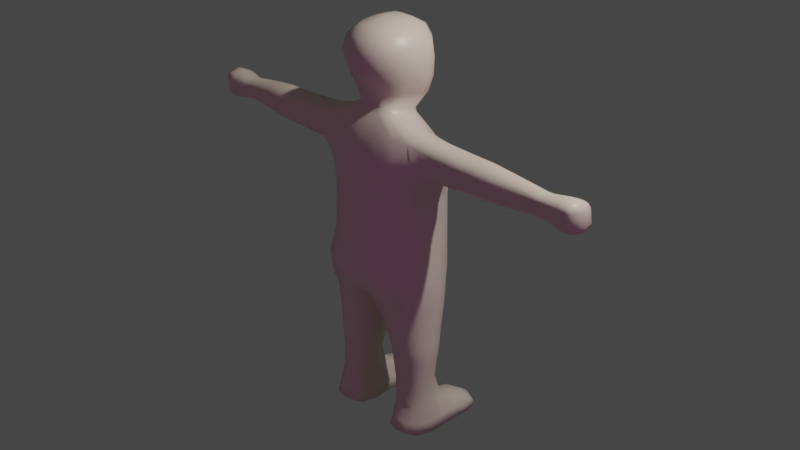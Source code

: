 # Source: JUAN2.blend  (saved by Blender 2.80.75; exported with 4.5.12 LTS)
import bpy
from mathutils import Matrix  # noqa: F401  (used for matrix-valued properties, if any)

bpy.ops.wm.read_factory_settings(use_empty=True)
scene = bpy.context.scene
scene.name = 'Scene'

# ---- collections
col_collection = bpy.data.collections.new('Collection'); scene.collection.children.link(col_collection)

# ---- images (referenced by path relative to the original .blend; pixels are not part of the script)
import os
ASSET_DIR = os.environ.get("B2B_ASSET_DIR", "")  # directory of the original .blend (textures are referenced by path, not embedded)
HERE = os.path.dirname(os.path.abspath(__file__))  # packed textures are extracted next to this script under _unpacked/

def load_image(name, relpath, width, height, colorspace="sRGB"):
    """Load a texture the original file referenced (path relative to the .blend, or extracted next to this script)."""
    p = next((c for c in (os.path.join(HERE, relpath), os.path.join(ASSET_DIR, relpath)) if relpath and os.path.exists(c)), "")
    if p:
        img = bpy.data.images.load(p, check_existing=True)
        img.name = name
    else:  # same state as the original file: an image datablock whose file is absent (Cycles renders it pink)
        img = bpy.data.images.new(name, width, height)
        img.source = "FILE"
        img.filepath = "//" + (relpath or name)
    img.colorspace_settings.name = colorspace
    return img
img_frontal_psd = load_image('frontal.psd', 'frontal.psd', 1024, 1024, 'sRGB')
img_perfil_psd = load_image('perfil.psd', 'perfil.psd', 1024, 1024, 'sRGB')

# ---- materials (node trees are filled in below, after node groups)
mat_juan = bpy.data.materials.new('JUAN')
mat_juan.alpha_threshold = 0.0
mat_juan.use_transparent_shadow = False
mat_juan.line_color = (0.0, 0.0, 0.0, 1.0)
mat_frontal = bpy.data.materials.new('frontal')
mat_frontal.use_transparent_shadow = False
mat_perfil = bpy.data.materials.new('perfil')
mat_perfil.use_transparent_shadow = False

# ---- material node trees
mat_juan.use_nodes = True; mat_juan.node_tree.nodes.clear()
_N = mat_juan.node_tree.nodes; _L = mat_juan.node_tree.links
n0 = _N.new('ShaderNodeOutputMaterial'); n0.name = 'Material Output'; n0.location = (300, 300)
n1 = _N.new('ShaderNodeBsdfPrincipled'); n1.name = 'Principled BSDF'; n1.location = (10, 300)
n1.distribution = 'GGX'
n1.subsurface_method = 'BURLEY'
n1.inputs[0].default_value = (0.8, 0.6578, 0.5562, 1.0)
n1.inputs[2].default_value = 0.4
n1.inputs[3].default_value = 1.45
n1.inputs[27].default_value = (0.0, 0.0, 0.0, 1.0)
n1.inputs[28].default_value = 1.0
_L.new(n1.outputs[0], n0.inputs[0])
n0.is_active_output = True
mat_frontal.use_nodes = True; mat_frontal.node_tree.nodes.clear()
_N = mat_frontal.node_tree.nodes; _L = mat_frontal.node_tree.links
n0 = _N.new('ShaderNodeOutputMaterial'); n0.name = 'Material Output'; n0.location = (300, 300)
n1 = _N.new('ShaderNodeBsdfPrincipled'); n1.name = 'Principled BSDF'; n1.location = (10, 300)
n1.distribution = 'GGX'
n1.subsurface_method = 'BURLEY'
n1.inputs[3].default_value = 1.45
n1.inputs[27].default_value = (0.0, 0.0, 0.0, 1.0)
n1.inputs[28].default_value = 1.0
n2 = _N.new('ShaderNodeTexImage'); n2.name = 'Image Texture'; n2.location = (-280, 280)
n2.image = img_frontal_psd
_L.new(n1.outputs[0], n0.inputs[0])
_L.new(n2.outputs[0], n1.inputs[0])
n0.is_active_output = True
mat_perfil.use_nodes = True; mat_perfil.node_tree.nodes.clear()
_N = mat_perfil.node_tree.nodes; _L = mat_perfil.node_tree.links
n0 = _N.new('ShaderNodeOutputMaterial'); n0.name = 'Material Output'; n0.location = (300, 300)
n1 = _N.new('ShaderNodeBsdfPrincipled'); n1.name = 'Principled BSDF'; n1.location = (10, 300)
n1.distribution = 'GGX'
n1.subsurface_method = 'BURLEY'
n1.inputs[3].default_value = 1.45
n1.inputs[27].default_value = (0.0, 0.0, 0.0, 1.0)
n1.inputs[28].default_value = 1.0
n2 = _N.new('ShaderNodeTexImage'); n2.name = 'Image Texture'; n2.location = (-280, 280)
n2.image = img_perfil_psd
_L.new(n1.outputs[0], n0.inputs[0])
_L.new(n2.outputs[0], n1.inputs[0])
n0.is_active_output = True

# ---- world
world_world = bpy.data.worlds.new('World'); scene.world = world_world
world_world.use_nodes = True; world_world.node_tree.nodes.clear()
_N = world_world.node_tree.nodes; _L = world_world.node_tree.links
n0 = _N.new('ShaderNodeOutputWorld'); n0.name = 'World Output'; n0.location = (300, 300)
n1 = _N.new('ShaderNodeBackground'); n1.name = 'Background'; n1.location = (10, 300)
n1.inputs[0].default_value = (0.05088, 0.05088, 0.05088, 1.0)
_L.new(n1.outputs[0], n0.inputs[0])
n0.is_active_output = True
world_world.color = (0.05088, 0.05088, 0.05088)
world_world.use_sun_shadow = False
world_world.sun_shadow_jitter_overblur = 0.0

# ---- cameras
cam_camera = bpy.data.cameras.new('Camera')
cam_camera.clip_end = 100.0
cam_camera.ortho_scale = 7.314

# ---- lights
light_light = bpy.data.lights.new('Light', 'POINT')
light_light.transmission_factor = 0.0
light_light.energy = 1000.0
light_light.shadow_soft_size = 0.1
light_light.shadow_maximum_resolution = 0.006
light_light.use_absolute_resolution = True

# ---- meshes
me_cube = bpy.data.meshes.new('Cube')
me_cube.from_pydata([(-0.4313, 0.2171, -0.4843), (-0.48, -0.4975, -0.4976), (-0.619, -0.04683, -0.5123), (1.193e-09, 0.2681, -0.5544), (-1.164e-10, -0.5644, -0.5586), (-1.408e-18, -0.081, -0.7196), (-0.5964, -0.2781, -0.5129), (-0.2219, 0.2724, -0.4878), (-0.4181, -0.4915, 0.706), (-0.5587, 0.1206, -0.4977), (-0.3834, 0.2741, 0.6934), (-0.2483, -0.5919, -0.4879), (0.0, 0.4033, 0.7044), (-1.576e-18, -0.3297, -0.6956), (-4.779e-18, 0.126, -0.6878), (-0.6229, -0.1059, -1.042), (-0.661, -0.1217, 0.5924), (0.0002378, -0.586, 0.7172), (-0.6175, -0.3594, 0.6786), (-0.5113, -0.3574, -1.09), (-0.4913, 0.1325, -1.037), (-0.1894, 0.3596, 0.7048), (-0.6004, 0.09492, 0.6607), (-0.2074, -0.5566, 0.7159), (-0.328, 0.05436, 1.097), (-0.3467, -0.4281, 1.211), (0.001616, -0.4614, 1.186), (-0.4737, -0.1829, 1.177), (0.0, 0.1884, 1.091), (-0.2357, -0.444, 1.208), (-0.4605, -0.0528, 1.113), (-0.4754, -0.3719, 1.187), (-0.1939, 0.1367, 1.093), (0.0007997, -0.4242, 1.461), (-0.185, -0.3692, 1.462), (-0.3126, 0.0893, 1.432), (-0.4764, 0.168, -0.7618), (-0.5125, -0.3911, -0.7845), (-0.625, -0.06154, -0.7736), (-0.1029, 0.1873, -0.7732), (-0.1139, -0.4341, -0.7833), (-0.04788, -0.08645, -0.8006), (-0.61, -0.2303, -0.7766), (-0.2886, 0.2119, -0.7643), (-0.584, 0.07268, -0.768), (-0.3063, -0.4472, -0.7829), (-0.05618, -0.2762, -0.7938), (-0.05399, 0.07325, -0.7938), (-0.5067, 0.09125, -1.205), (-0.5133, -0.3473, -1.256), (-0.639, -0.1333, -1.209), (-0.2188, 0.1459, -1.038), (-0.2373, -0.3761, -1.09), (-0.1199, -0.1107, -1.045), (-0.6003, -0.2521, -1.063), (-0.3542, 0.1775, -1.037), (-0.584, 0.03338, -1.038), (-0.3731, -0.3994, -1.097), (-0.1503, -0.2697, -1.065), (-0.1432, 0.04116, -1.04), (-0.6332, -0.1505, -1.377), (-0.5172, -0.3311, -1.41), (-0.5157, 0.0547, -1.375), (-0.2504, 0.09655, -1.205), (-0.2652, -0.35, -1.257), (-0.1313, -0.1327, -1.21), (-0.6084, -0.2655, -1.229), (-0.3764, 0.131, -1.203), (-0.6001, 0.0006916, -1.205), (-0.3899, -0.3785, -1.269), (-0.1677, -0.268, -1.23), (-0.1623, 0.00475, -1.205), (-0.5593, 0.07889, -1.915), (-0.5272, -0.3339, -1.886), (-0.6151, -0.1788, -1.882), (-0.2561, 0.05632, -1.375), (-0.2679, -0.3317, -1.41), (-0.1494, -0.1502, -1.377), (-0.6054, -0.2639, -1.39), (-0.3843, 0.08682, -1.371), (-0.6013, -0.03062, -1.373), (-0.3931, -0.3516, -1.42), (-0.1801, -0.2642, -1.39), (-0.1749, -0.02944, -1.373), (-0.663, -0.141, -2.22), (-0.5342, -0.4213, -2.159), (-0.6471, 0.3483, -2.227), (-0.291, 0.07901, -1.915), (-0.3104, -0.3338, -1.886), (-0.2327, -0.1788, -1.882), (-0.5901, -0.2718, -1.887), (-0.4223, 0.08659, -1.848), (-0.6066, -0.0727, -1.878), (-0.4154, -0.3432, -1.883), (-0.2533, -0.2718, -1.887), (-0.242, -0.07247, -1.876), (-0.2841, 0.4514, -2.085), (-0.5744, 0.4514, -2.085), (-0.4291, 0.4893, -2.073), (-0.2146, 0.3483, -2.225), (-0.2996, -0.4213, -2.159), (-0.1952, -0.141, -2.218), (-0.6018, -0.3271, -2.213), (-0.4287, 0.437, -2.304), (-0.6684, 0.06971, -2.195), (-0.4167, -0.4392, -2.177), (-0.2367, -0.3271, -2.213), (-0.1962, 0.06975, -2.187), (-0.4262, -0.1195, -2.304), (-0.424, 0.1301, -2.266), (-0.4171, -0.3315, -2.279), (-0.2571, 0.5631, -2.207), (-0.601, 0.5631, -2.207), (-0.4288, 0.6229, -2.232), (-0.2095, 0.01224, 1.246), (-0.1401, -0.3593, 1.326), (0.0005556, -0.3942, 1.321), (-0.2196, -0.1593, 1.285), (0.0, 0.1321, 1.251), (-0.07251, -0.3819, 1.326), (-0.2316, -0.06937, 1.263), (-0.204, -0.2794, 1.31), (-0.1203, 0.08839, 1.247), (-0.3465, 0.1272, 1.757), (-0.2331, -0.4662, 1.705), (0.0001999, -0.5619, 1.708), (-0.3014, -0.1279, 1.447), (0.0, 0.2297, 1.462), (-0.08329, -0.4035, 1.459), (-0.3467, -0.0255, 1.437), (-0.2914, -0.2687, 1.458), (-0.1858, 0.2053, 1.445), (0.0, -0.5068, 1.996), (-0.2338, -0.4487, 1.977), (-0.2676, 0.09013, 2.024), (-0.3999, -0.1272, 1.739), (0.0, 0.2836, 1.777), (-0.1179, -0.5322, 1.705), (-0.3902, 0.0001862, 1.746), (-0.3711, -0.3094, 1.727), (-0.2051, 0.253, 1.771), (-6.985e-10, -0.16, 2.143), (-0.3176, -0.1431, 2.006), (0.0, 0.1957, 2.045), (-0.1018, -0.506, 1.985), (-0.3095, -0.0138, 2.012), (-0.3079, -0.3098, 1.99), (-0.1719, 0.1773, 2.039), (-0.8372, -0.1379, 0.6993), (-0.7598, -0.3332, 1.094), (-0.8282, -0.3181, 0.7656), (-0.8214, 0.01772, 0.7461), (-0.7527, -0.05567, 1.055), (-0.7497, -0.1868, 1.129), (-1.186, -0.1431, 0.7124), (-1.172, -0.3176, 1.064), (-1.189, -0.3124, 0.7774), (-1.173, 0.01042, 0.7581), (-1.158, -0.04904, 1.034), (-1.166, -0.1901, 1.111), (-1.425, -0.1487, 0.7152), (-1.421, -0.3173, 1.066), (-1.426, -0.3103, 0.7802), (-1.414, -0.01738, 0.761), (-1.41, -0.07662, 1.037), (-1.419, -0.1969, 1.115), (-2.112, -0.1648, 0.7766), (-2.108, -0.2909, 1.024), (-2.108, -0.2773, 0.8187), (-2.111, -0.06761, 0.8043), (-2.111, -0.1063, 1.004), (-2.111, -0.2006, 1.052), (-2.259, -0.1632, 0.7431), (-2.258, -0.3182, 1.052), (-2.258, -0.3003, 0.7941), (-2.258, -0.0405, 0.7753), (-2.259, -0.08394, 1.028), (-2.259, -0.2044, 1.083), (-2.399, -0.1674, 0.7695), (-2.381, -0.3108, 1.045), (-2.381, -0.2924, 0.8002), (-2.381, -0.05021, 0.7818), (-2.381, -0.08918, 1.022), (-2.399, -0.2014, 1.055), (-0.4092, -0.5051, 0.8714), (-0.3957, 0.2723, -0.3545), (-0.4329, -0.4652, -0.04398), (-0.3449, 0.3154, 0.4473), (-0.7177, -0.3336, 0.7495), (-6.821e-18, 0.3577, -0.3579), (0.0, 0.4408, 0.4571), (-0.4969, -0.453, -0.6519), (-0.6165, -0.04435, -0.3693), (-0.6132, -0.09115, 0.3988), (-1.221e-17, -0.6373, -0.3261), (5.631e-05, -0.567, 0.4618), (-0.4118, -0.466, 0.4516), (-0.3209, 0.346, -0.04335), (-0.4722, -0.5262, -0.3448), (-0.3928, 0.2204, 0.8455), (-1.559e-18, 0.441, -0.03906), (0.0, 0.3544, 0.8477), (-0.6228, -0.05082, -0.6426), (-0.5963, -0.0461, -0.0404), (-0.6112, -0.06107, 1.076), (1.399e-06, -0.5753, -0.03543), (0.0006315, -0.5905, 0.8735), (0.001579, -0.5166, 1.085), (-0.3679, 0.1043, 1.018), (-0.2121, 0.1915, 1.016), (0.0, 0.2428, 1.009), (-0.5496, -0.4131, 1.079), (-0.3913, -0.4664, 1.107), (-0.2508, -0.4969, 1.106), (-0.2329, -0.6294, -0.3351), (-0.2047, -0.5427, -0.04201), (-0.5708, -0.3211, 0.4247), (-0.6077, -0.4124, 0.839), (-0.5911, -0.3011, -0.3655), (-0.5631, -0.2893, -0.04141), (-0.5388, 0.1539, -0.3598), (-0.4949, 0.1908, -0.04031), (-0.5749, 0.09407, -0.6313), (-0.02238, -0.2968, -0.6983), (-0.02175, 0.09739, -0.6952), (-0.01998, -0.08174, -0.7277), (-0.0664, -0.493, -0.6512), (-0.2732, -0.483, -0.658), (-0.253, 0.2328, -0.6221), (-0.05938, 0.213, -0.6354), (-0.1668, 0.3981, 0.4554), (-0.2033, 0.3081, 0.8533), (-0.1972, 0.3374, -0.3593), (-0.1569, 0.4136, -0.04312), (-0.5316, 0.1444, 0.4155), (-0.5968, 0.07929, 0.8109), (-0.1982, -0.5371, 0.4585), (-0.2152, -0.5647, 0.8783), (-0.5341, -0.002384, 1.014), (0.001072, -0.4189, 1.262), (-0.1541, -0.4049, 1.276), (-0.2546, 0.0184, 1.173), (-0.1492, 0.09341, 1.17), (-0.2355, -0.3889, 1.278), (-0.3212, -0.1737, 1.225), (-0.3043, -0.3211, 1.258), (0.0, 0.1432, 1.17), (-0.6049, -0.2476, -0.6441), (-0.4586, 0.1851, -0.6191), (-0.2495, 0.07592, -1.281), (-0.5123, 0.07332, -1.281), (-0.3789, 0.109, -1.278), (-0.1334, -0.1415, -1.285), (-0.1678, -0.2662, -1.301), (-0.6403, -0.142, -1.285), (-0.6098, -0.2655, -1.301), (-0.5155, -0.339, -1.324), (-0.2629, -0.34, -1.324), (-0.3903, -0.364, -1.336), (-0.2854, 0.01721, -1.64), (-0.5258, 0.01672, -1.64), (-0.4045, 0.04172, -1.628), (-0.2052, -0.1711, -1.635), (-0.2263, -0.2616, -1.644), (-0.6119, -0.1713, -1.635), (-0.5913, -0.2616, -1.644), (-0.5214, -0.3182, -1.654), (-0.2929, -0.3183, -1.654), (-0.405, -0.3308, -1.658), (-0.1625, -0.01211, -1.281), (-0.6041, -0.01401, -1.281), (-0.228, 0.2195, -2.103), (-0.6335, 0.2195, -2.105), (-0.6278, 0.4852, -2.225), (-0.2045, -0.1644, -2.083), (-0.2383, -0.3002, -2.085), (-0.6551, -0.1644, -2.084), (-0.6083, -0.3002, -2.085), (-0.5342, -0.386, -2.065), (-0.3053, -0.3859, -2.065), (-0.4183, -0.398, -2.06), (-0.2218, -0.07044, -1.633), (-0.5918, -0.07086, -1.633), (-0.209, -0.01067, -2.065), (-0.6563, -0.01078, -2.071), (-0.2585, 0.528, -2.148), (-0.5994, 0.528, -2.148), (-0.4286, 0.6079, -2.156), (-0.4294, 0.558, -2.286), (-0.4291, 0.2734, -1.986), (-0.5751, 0.2966, -2.036), (-0.2317, 0.4852, -2.224), (-0.2839, 0.2966, -2.036), (-0.3073, -0.06947, 1.194), (-0.347, -0.2878, 1.582), (0.0, 0.269, 1.613), (-0.3676, -0.1237, 1.583), (-0.3465, 0.1164, 1.586), (-0.3875, -0.008939, 1.582), (-0.1062, -0.4685, 1.569), (0.0005748, -0.4958, 1.571), (0.0, 0.2693, 1.926), (-0.3834, -0.1345, 1.886), (-0.3223, 0.1244, 1.908), (-0.3678, 0.002863, 1.894), (2.499e-05, -0.573, 1.858), (-0.2485, -0.4827, 1.848), (-0.1174, -0.5505, 1.853), (-0.2153, -0.4176, 1.572), (-0.2046, 0.244, 1.601), (-0.1609, -0.3546, 2.07), (-0.1747, 0.008075, 2.1), (-0.3614, -0.3215, 1.869), (-0.198, 0.2361, 1.923), (0.0, -0.3577, 2.097), (-0.2035, -0.0615, 2.092), (-0.2075, -0.1517, 2.088), (-0.1134, 0.06156, 2.11), (-0.0694, -0.3923, 2.077), (0.0, 0.04078, 2.123), (-0.2032, -0.2634, 2.077), (-0.7793, -0.3714, 1.025), (-0.8177, -0.3653, 0.8424), (-0.8099, 0.03802, 0.8136), (-0.7712, -0.008139, 0.9822), (-0.6224, -0.3523, 1.129), (-0.6104, -0.1865, 1.148), (-0.7339, -0.1353, 0.679), (-0.7106, 0.03442, 0.7299), (-1.309, -0.314, 0.777), (-1.177, -0.3581, 1.001), (-1.186, -0.3595, 0.8461), (-1.168, 0.03997, 0.8178), (-1.16, 0.004044, 0.9658), (-1.293, -0.0008298, 0.7575), (-1.688, -0.05388, 0.7838), (-1.693, -0.1988, 1.089), (-1.422, -0.3588, 1.004), (-1.424, -0.359, 0.8487), (-1.411, 0.008152, 0.8204), (-1.409, -0.0275, 0.9685), (-1.688, -0.1071, 1.023), (-1.301, -0.3194, 1.066), (-1.296, -0.1939, 1.116), (-1.286, -0.06056, 1.037), (-1.306, -0.1459, 0.7109), (-2.013, -0.07616, 0.8117), (-2.015, -0.1625, 0.7844), (-2.014, -0.1165, 0.9992), (-1.689, -0.2887, 0.8002), (-1.688, -0.2977, 1.048), (-1.695, -0.1546, 0.745), (-2.106, -0.316, 0.9802), (-2.106, -0.3103, 0.8668), (-2.11, -0.04962, 0.8466), (-2.111, -0.07254, 0.9562), (-2.007, -0.2678, 0.8249), (-2.014, -0.1982, 1.046), (-2.007, -0.279, 1.018), (-2.332, -0.3019, 0.7913), (-2.258, -0.3462, 0.9971), (-2.258, -0.338, 0.8538), (-2.259, -0.01895, 0.8283), (-2.259, -0.04466, 0.9677), (-2.332, -0.03844, 0.7718), (-2.431, -0.1755, 0.8305), (-2.395, -0.3227, 0.9986), (-2.395, -0.3122, 0.8481), (-2.395, -0.04305, 0.8262), (-2.395, -0.06776, 0.9737), (-2.431, -0.1948, 0.9932), (-2.332, -0.3205, 1.055), (-2.335, -0.2043, 1.083), (-2.332, -0.08188, 1.03), (-2.335, -0.1636, 0.7427), (-0.6528, -0.3894, 1.051), (-0.7045, -0.3815, 0.8397), (-0.6421, -0.01645, 0.9984), (-0.2327, 0.3895, -2.132), (-0.627, 0.3895, -2.132), (-0.697, 0.04424, 0.8108), (-1.303, -0.3612, 1.003), (-1.308, -0.3626, 0.8464), (-1.29, 0.02749, 0.8177), (-1.686, -0.3335, 0.9935), (-1.686, -0.3319, 0.8593), (-1.686, -0.03454, 0.835), (-1.286, -0.008472, 0.9673), (-2.013, -0.084, 0.9537), (-1.687, -0.06654, 0.9636), (-2.012, -0.05995, 0.8516), (-2.003, -0.3005, 0.8705), (-2.003, -0.3045, 0.9765), (-2.334, -0.3463, 1.0), (-2.334, -0.3375, 0.8508), (-2.334, -0.01869, 0.825), (-2.334, -0.04475, 0.9706)], [], [(209, 208, 24, 32), (235, 238, 208, 199), (215, 186, 198, 214), (237, 184, 8, 23), (3, 14, 224, 229), (235, 199, 10, 22), (59, 51, 39, 47), (23, 8, 196, 236), (217, 211, 375, 376), (231, 201, 12, 21), (229, 224, 47, 39), (191, 247, 42, 37), (209, 231, 199, 208), (220, 185, 0, 9), (218, 219, 203, 192), (9, 222, 202, 2), (218, 192, 2, 6), (25, 243, 245, 31), (326, 204, 152, 153), (192, 220, 9, 2), (197, 233, 232, 185), (11, 227, 226, 4), (211, 212, 25, 31), (8, 18, 216, 196), (213, 207, 26, 29), (213, 237, 206, 207), (208, 238, 30, 24), (220, 221, 197, 185), (210, 209, 32, 28), (194, 214, 11, 4), (376, 375, 321, 322), (211, 31, 325, 375), (375, 325, 149, 321), (211, 217, 184, 212), (1, 191, 227, 11), (205, 215, 214, 194), (235, 380, 377, 238), (216, 193, 203, 219), (186, 219, 218, 198), (198, 218, 6, 1), (184, 217, 18, 8), (5, 13, 223, 225), (186, 196, 216, 219), (22, 10, 187, 234), (203, 221, 220, 192), (232, 189, 3, 7), (59, 47, 41, 53), (227, 191, 37, 45), (10, 21, 230, 187), (202, 222, 44, 38), (14, 5, 225, 224), (225, 223, 46, 41), (31, 245, 244, 27), (224, 225, 41, 47), (16, 22, 234, 193), (226, 227, 45, 40), (3, 229, 228, 7), (228, 229, 39, 43), (21, 12, 190, 230), (230, 190, 200, 233), (185, 232, 7, 0), (199, 231, 21, 10), (17, 23, 236, 195), (187, 230, 233, 197), (233, 200, 189, 232), (234, 187, 197, 221), (193, 234, 221, 203), (18, 217, 376, 188), (188, 376, 322, 150), (236, 196, 186, 215), (195, 236, 215, 205), (26, 239, 240, 29), (206, 237, 23, 17), (212, 213, 29, 25), (29, 240, 243, 25), (30, 238, 377, 204), (377, 380, 323, 324), (323, 332, 333, 324), (204, 377, 324, 152), (240, 239, 116, 119), (32, 242, 246, 28), (243, 240, 119, 115), (24, 241, 242, 32), (242, 241, 114, 122), (55, 20, 36, 43), (246, 242, 122, 118), (51, 55, 43, 39), (245, 243, 115, 121), (58, 46, 40, 52), (244, 245, 121, 117), (53, 41, 46, 58), (65, 71, 59, 53), (0, 248, 222, 9), (63, 67, 55, 51), (7, 228, 248, 0), (15, 54, 42, 38), (54, 19, 37, 42), (2, 202, 247, 6), (13, 4, 226, 223), (68, 50, 15, 56), (222, 248, 36, 44), (20, 56, 44, 36), (248, 228, 43, 36), (67, 48, 20, 55), (247, 202, 38, 42), (65, 53, 58, 70), (223, 226, 40, 46), (70, 58, 52, 64), (57, 52, 40, 45), (56, 15, 38, 44), (49, 69, 57, 19), (50, 66, 54, 15), (66, 49, 19, 54), (65, 70, 253, 252), (70, 64, 257, 253), (19, 57, 45, 37), (48, 68, 56, 20), (63, 51, 59, 71), (63, 249, 251, 67), (67, 251, 250, 48), (214, 198, 1, 11), (251, 249, 75, 79), (69, 258, 257, 64), (250, 251, 79, 62), (49, 256, 258, 69), (252, 253, 82, 77), (50, 254, 255, 66), (253, 257, 76, 82), (66, 255, 256, 49), (255, 254, 60, 78), (77, 82, 263, 262), (256, 255, 78, 61), (82, 76, 267, 263), (258, 256, 61, 81), (79, 261, 260, 62), (257, 258, 81, 76), (69, 64, 52, 57), (71, 65, 252, 269), (63, 71, 269, 249), (75, 259, 261, 79), (261, 259, 87, 91), (81, 268, 267, 76), (260, 261, 91, 72), (61, 266, 268, 81), (262, 263, 94, 89), (60, 264, 265, 78), (263, 267, 88, 94), (78, 265, 266, 61), (265, 264, 74, 90), (89, 94, 275, 274), (266, 265, 90, 73), (94, 88, 279, 275), (268, 266, 73, 93), (91, 289, 290, 72), (267, 268, 93, 88), (93, 280, 279, 88), (269, 252, 77, 83), (68, 270, 254, 50), (249, 269, 83, 75), (48, 250, 270, 68), (254, 270, 80, 60), (83, 77, 262, 281), (270, 250, 62, 80), (75, 83, 281, 259), (290, 289, 98, 97), (103, 86, 273, 288), (288, 273, 112, 113), (73, 278, 280, 93), (274, 275, 106, 101), (74, 276, 277, 90), (275, 279, 100, 106), (90, 277, 278, 73), (277, 276, 84, 102), (108, 110, 102, 84), (278, 277, 102, 85), (106, 100, 105, 110), (280, 278, 85, 105), (95, 89, 274, 283), (279, 280, 105, 100), (110, 105, 85, 102), (281, 262, 89, 95), (80, 282, 264, 60), (259, 281, 95, 87), (62, 260, 282, 80), (264, 282, 92, 74), (107, 101, 108, 109), (282, 260, 72, 92), (103, 109, 104, 86), (109, 108, 84, 104), (87, 95, 283, 271), (99, 107, 109, 103), (121, 130, 126, 117), (117, 126, 129, 120), (101, 106, 110, 108), (98, 287, 286, 97), (96, 285, 287, 98), (283, 274, 101, 107), (92, 284, 276, 74), (271, 283, 107, 99), (72, 272, 284, 92), (276, 284, 104, 84), (120, 129, 35, 114), (284, 272, 86, 104), (122, 131, 127, 118), (287, 285, 111, 113), (99, 103, 288, 291), (286, 287, 113, 112), (119, 128, 34, 115), (291, 288, 113, 111), (87, 292, 289, 91), (289, 292, 96, 98), (33, 300, 299, 128), (87, 271, 378, 292), (271, 99, 291, 378), (378, 291, 111, 285), (292, 378, 285, 96), (86, 272, 379, 273), (272, 72, 290, 379), (379, 290, 97, 286), (273, 379, 286, 112), (34, 308, 294, 130), (130, 294, 296, 126), (27, 244, 293, 30), (30, 293, 241, 24), (241, 293, 120, 114), (129, 298, 297, 35), (293, 244, 117, 120), (126, 296, 298, 129), (296, 294, 139, 135), (139, 312, 302, 135), (298, 296, 135, 138), (135, 302, 304, 138), (297, 298, 138, 123), (138, 304, 303, 123), (299, 300, 125, 137), (35, 131, 122, 114), (33, 128, 119, 116), (137, 307, 306, 124), (125, 305, 307, 137), (304, 302, 142, 145), (142, 316, 315, 145), (303, 304, 145, 134), (145, 315, 311, 134), (307, 305, 132, 144), (131, 309, 295, 127), (306, 307, 144, 133), (35, 297, 309, 131), (294, 308, 124, 139), (124, 306, 312, 139), (295, 309, 140, 136), (132, 314, 318, 144), (309, 297, 123, 140), (128, 299, 308, 34), (308, 299, 137, 124), (144, 318, 310, 133), (154, 157, 151, 148), (141, 315, 316), (18, 16, 193, 216), (141, 311, 315), (140, 313, 301, 136), (141, 318, 314), (134, 311, 317, 147), (141, 310, 318), (123, 303, 313, 140), (141, 317, 311), (302, 312, 146, 142), (146, 320, 316, 142), (312, 306, 133, 146), (133, 310, 320, 146), (301, 313, 147, 143), (147, 317, 319, 143), (313, 303, 134, 147), (150, 156, 154, 148), (141, 316, 320), (213, 212, 184, 237), (141, 320, 310), (141, 319, 317), (16, 327, 328, 22), (155, 149, 153, 159), (331, 330, 381, 382), (18, 188, 327, 16), (324, 333, 158, 152), (165, 164, 341, 336), (327, 188, 150, 148), (31, 27, 326, 325), (235, 22, 328, 380), (380, 328, 151, 323), (325, 326, 153, 149), (155, 159, 343, 342), (328, 327, 148, 151), (159, 153, 152, 158), (342, 343, 165, 161), (156, 329, 345, 154), (382, 381, 337, 338), (330, 155, 342, 381), (381, 342, 161, 337), (387, 383, 339, 340), (156, 331, 382, 329), (329, 382, 338, 162), (321, 330, 331, 322), (332, 157, 334, 383), (383, 334, 163, 339), (333, 332, 383, 387), (157, 332, 323, 151), (340, 339, 386, 389), (155, 330, 321, 149), (322, 331, 156, 150), (177, 171, 170, 176), (354, 362, 363, 355), (337, 161, 350, 384), (173, 167, 171, 177), (350, 358, 392, 384), (162, 338, 385, 349), (385, 391, 356, 349), (172, 175, 169, 166), (389, 386, 390, 388), (339, 163, 335, 386), (341, 389, 388, 348), (335, 346, 390, 386), (154, 345, 334, 157), (357, 348, 170, 171), (158, 333, 387, 344), (344, 387, 340, 164), (334, 345, 160, 163), (159, 158, 344, 343), (345, 329, 162, 160), (347, 356, 168, 166), (343, 344, 164, 165), (348, 357, 336, 341), (346, 347, 166, 169), (391, 392, 352, 353), (161, 165, 336, 350), (388, 390, 354, 355), (160, 351, 335, 163), (358, 357, 171, 167), (338, 337, 384, 385), (348, 388, 355, 170), (162, 349, 351, 160), (164, 340, 389, 341), (335, 351, 347, 346), (351, 349, 356, 347), (360, 361, 353, 352), (336, 357, 358, 350), (355, 363, 176, 170), (167, 173, 360, 352), (365, 370, 369, 368), (384, 392, 391, 385), (390, 346, 169, 354), (361, 360, 393, 394), (356, 391, 353, 168), (392, 358, 167, 352), (173, 177, 372, 371), (371, 372, 183, 179), (174, 172, 166, 168), (394, 393, 366, 367), (360, 173, 371, 393), (393, 371, 179, 366), (396, 395, 368, 369), (174, 361, 394, 359), (359, 394, 367, 180), (366, 370, 365, 367), (362, 175, 364, 395), (395, 364, 181, 368), (363, 362, 395, 396), (175, 362, 354, 169), (353, 361, 174, 168), (367, 365, 178, 180), (370, 366, 179, 183), (174, 359, 374, 172), (365, 368, 181, 178), (369, 370, 183, 182), (172, 374, 364, 175), (176, 363, 396, 373), (373, 396, 369, 182), (364, 374, 178, 181), (177, 176, 373, 372), (374, 359, 180, 178), (27, 30, 204, 326), (372, 373, 182, 183), (6, 247, 191, 1), (201, 231, 209, 210), (115, 34, 130, 121)])
me_cube.polygons.foreach_set('use_smooth', [True] * 382)
_uv = me_cube.uv_layers.new(name='UVMap')
_uv.uv.foreach_set('vector', [0.8737, 0.5625, 0.8737, 0.5, 0.875, 0.5, 0.875, 0.5625, 0.5927, 0.6968, 0.6237, 0.6968, 0.6237, 0.75, 0.5924, 0.75, 0.4688, 0.4375, 0.4688, 0.5, 0.4076, 0.5, 0.4076, 0.4375, 0.5924, 0.4375, 0.5924, 0.5, 0.5625, 0.5, 0.5625, 0.4375, 0.0, 0.0, 0.0, 0.0, 0.0, 0.0, 0.0, 0.0, 0.5927, 0.6968, 0.5924, 0.75, 0.5625, 0.75, 0.5625, 0.6875, 0.0, 0.0, 0.0, 0.0, 0.0, 0.0, 0.0, 0.0, 0.5625, 0.4375, 0.5625, 0.5, 0.5312, 0.5, 0.5312, 0.4375, 0.5927, 0.5532, 0.6237, 0.5532, 0.6237, 0.5625, 0.5935, 0.5625, 0.8424, 0.5625, 0.8424, 0.625, 0.8125, 0.625, 0.8125, 0.5625, 0.0, 0.0, 0.0, 0.0, 0.0, 0.0, 0.0, 0.0, 0.3763, 0.5, 0.3763, 0.5625, 0.375, 0.5625, 0.375, 0.5, 0.8737, 0.5625, 0.8424, 0.5625, 0.8424, 0.5, 0.8737, 0.5, 0.4076, 0.6875, 0.4076, 0.75, 0.3854, 0.75, 0.3854, 0.6875, 0.4076, 0.5625, 0.4688, 0.5625, 0.4688, 0.625, 0.4076, 0.625, 0.3854, 0.6875, 0.3763, 0.6875, 0.3763, 0.625, 0.3854, 0.625, 0.4076, 0.5625, 0.4076, 0.625, 0.3854, 0.625, 0.3854, 0.5625, 0.625, 0.5, 0.625, 0.5, 0.625, 0.5625, 0.625, 0.5625, 0.625, 0.625, 0.625, 0.6782, 0.625, 0.6771, 0.625, 0.625, 0.4076, 0.625, 0.4076, 0.6875, 0.3854, 0.6875, 0.3854, 0.625, 0.7188, 0.5, 0.7188, 0.5625, 0.6576, 0.5625, 0.6576, 0.5, 0.3854, 0.4375, 0.3763, 0.4375, 0.3763, 0.375, 0.3854, 0.375, 0.6237, 0.5532, 0.6237, 0.5, 0.625, 0.5, 0.625, 0.5625, 0.5625, 0.5, 0.5625, 0.5625, 0.531, 0.5625, 0.5313, 0.5, 0.6237, 0.4375, 0.6237, 0.375, 0.625, 0.375, 0.625, 0.4375, 0.6237, 0.4375, 0.5924, 0.4375, 0.5924, 0.375, 0.6237, 0.375, 0.6237, 0.75, 0.6237, 0.6968, 0.625, 0.6875, 0.625, 0.75, 0.4076, 0.6875, 0.4688, 0.6875, 0.4688, 0.75, 0.4076, 0.75, 0.8737, 0.625, 0.8737, 0.5625, 0.875, 0.5625, 0.875, 0.625, 0.4076, 0.375, 0.4076, 0.4375, 0.3854, 0.4375, 0.3854, 0.375, 0.5935, 0.5625, 0.6237, 0.5625, 0.6237, 0.5638, 0.5938, 0.5638, 0.6237, 0.5532, 0.625, 0.5625, 0.625, 0.5718, 0.6237, 0.5625, 0.6237, 0.5625, 0.625, 0.5718, 0.625, 0.5729, 0.6237, 0.5638, 0.6237, 0.5532, 0.5927, 0.5532, 0.5924, 0.5, 0.6237, 0.5, 0.3854, 0.5, 0.3763, 0.5, 0.3763, 0.4375, 0.3854, 0.4375, 0.4688, 0.375, 0.4688, 0.4375, 0.4076, 0.4375, 0.4076, 0.375, 0.5927, 0.6968, 0.5935, 0.6875, 0.6237, 0.6875, 0.6237, 0.6968, 0.531, 0.5625, 0.5299, 0.625, 0.4688, 0.625, 0.4688, 0.5625, 0.4688, 0.5, 0.4688, 0.5625, 0.4076, 0.5625, 0.4076, 0.5, 0.4076, 0.5, 0.4076, 0.5625, 0.3854, 0.5625, 0.3854, 0.5, 0.5924, 0.5, 0.5927, 0.5532, 0.5625, 0.5625, 0.5625, 0.5, 0.0, 0.0, 0.0, 0.0, 0.0, 0.0, 0.0, 0.0, 0.4688, 0.5, 0.5313, 0.5, 0.531, 0.5625, 0.4688, 0.5625, 0.5625, 0.6875, 0.5625, 0.75, 0.5313, 0.75, 0.531, 0.6875, 0.4688, 0.625, 0.4688, 0.6875, 0.4076, 0.6875, 0.4076, 0.625, 0.6576, 0.5625, 0.6576, 0.625, 0.6354, 0.625, 0.6354, 0.5625, 0.0, 0.0, 0.0, 0.0, 0.0, 0.0, 0.0, 0.0, 0.3763, 0.4375, 0.3763, 0.5, 0.375, 0.5, 0.375, 0.4375, 0.8125, 0.5, 0.8125, 0.5625, 0.7813, 0.5625, 0.7813, 0.5, 0.3763, 0.625, 0.3763, 0.6875, 0.375, 0.6875, 0.375, 0.625, 0.0, 0.0, 0.0, 0.0, 0.0, 0.0, 0.0, 0.0, 0.0, 0.0, 0.0, 0.0, 0.0, 0.0, 0.0, 0.0, 0.625, 0.5625, 0.625, 0.5625, 0.625, 0.625, 0.625, 0.625, 0.0, 0.0, 0.0, 0.0, 0.0, 0.0, 0.0, 0.0, 0.5521, 0.625, 0.5625, 0.6875, 0.531, 0.6875, 0.5299, 0.625, 0.3763, 0.375, 0.3763, 0.4375, 0.375, 0.4375, 0.375, 0.375, 0.6354, 0.625, 0.6263, 0.625, 0.6263, 0.5625, 0.6354, 0.5625, 0.6263, 0.5625, 0.6263, 0.625, 0.625, 0.625, 0.625, 0.5625, 0.8125, 0.5625, 0.8125, 0.625, 0.7813, 0.625, 0.7813, 0.5625, 0.7813, 0.5625, 0.7813, 0.625, 0.7188, 0.625, 0.7188, 0.5625, 0.6576, 0.5, 0.6576, 0.5625, 0.6354, 0.5625, 0.6354, 0.5, 0.8424, 0.5, 0.8424, 0.5625, 0.8125, 0.5625, 0.8125, 0.5, 0.5625, 0.375, 0.5625, 0.4375, 0.5312, 0.4375, 0.5313, 0.375, 0.7813, 0.5, 0.7813, 0.5625, 0.7188, 0.5625, 0.7188, 0.5, 0.7188, 0.5625, 0.7188, 0.625, 0.6576, 0.625, 0.6576, 0.5625, 0.531, 0.6875, 0.5313, 0.75, 0.4688, 0.75, 0.4688, 0.6875, 0.5299, 0.625, 0.531, 0.6875, 0.4688, 0.6875, 0.4688, 0.625, 0.5625, 0.5625, 0.5927, 0.5532, 0.5935, 0.5625, 0.5718, 0.5718, 0.5718, 0.5718, 0.5935, 0.5625, 0.5938, 0.5638, 0.5729, 0.5729, 0.5312, 0.4375, 0.5312, 0.5, 0.4688, 0.5, 0.4688, 0.4375, 0.5313, 0.375, 0.5312, 0.4375, 0.4688, 0.4375, 0.4688, 0.375, 0.625, 0.375, 0.625, 0.375, 0.625, 0.4375, 0.625, 0.4375, 0.5924, 0.375, 0.5924, 0.4375, 0.5625, 0.4375, 0.5625, 0.375, 0.6237, 0.5, 0.6237, 0.4375, 0.625, 0.4375, 0.625, 0.5, 0.625, 0.4375, 0.625, 0.4375, 0.625, 0.5, 0.625, 0.5, 0.625, 0.6875, 0.6237, 0.6968, 0.6237, 0.6875, 0.625, 0.6782, 0.6237, 0.6875, 0.5935, 0.6875, 0.5938, 0.6862, 0.6237, 0.6862, 0.5938, 0.6862, 0.5938, 0.6862, 0.6237, 0.6862, 0.6237, 0.6862, 0.625, 0.6782, 0.6237, 0.6875, 0.6237, 0.6862, 0.625, 0.6771, 0.625, 0.4375, 0.625, 0.375, 0.625, 0.375, 0.625, 0.4375, 0.875, 0.5625, 0.875, 0.5625, 0.875, 0.625, 0.875, 0.625, 0.625, 0.5, 0.625, 0.4375, 0.625, 0.4375, 0.625, 0.5, 0.875, 0.5, 0.875, 0.5, 0.875, 0.5625, 0.875, 0.5625, 0.875, 0.5625, 0.875, 0.5, 0.875, 0.5, 0.875, 0.5625, 0.625, 0.5625, 0.625, 0.5, 0.625, 0.5, 0.625, 0.5625, 0.875, 0.625, 0.875, 0.5625, 0.875, 0.5625, 0.875, 0.625, 0.625, 0.625, 0.625, 0.5625, 0.625, 0.5625, 0.625, 0.625, 0.625, 0.5625, 0.625, 0.5, 0.625, 0.5, 0.625, 0.5625, 0.0, 0.0, 0.0, 0.0, 0.0, 0.0, 0.0, 0.0, 0.625, 0.625, 0.625, 0.5625, 0.625, 0.5625, 0.625, 0.625, 0.0, 0.0, 0.0, 0.0, 0.0, 0.0, 0.0, 0.0, 0.0, 0.0, 0.0, 0.0, 0.0, 0.0, 0.0, 0.0, 0.3854, 0.75, 0.3763, 0.75, 0.3763, 0.6875, 0.3854, 0.6875, 0.625, 0.625, 0.625, 0.5625, 0.625, 0.5625, 0.625, 0.625, 0.6354, 0.5625, 0.6263, 0.5625, 0.6263, 0.5, 0.6354, 0.5, 0.375, 0.625, 0.375, 0.5625, 0.375, 0.5625, 0.375, 0.625, 0.375, 0.5625, 0.375, 0.5, 0.375, 0.5, 0.375, 0.5625, 0.3854, 0.625, 0.3763, 0.625, 0.3763, 0.5625, 0.3854, 0.5625, 0.0, 0.0, 0.0, 0.0, 0.0, 0.0, 0.0, 0.0, 0.375, 0.6875, 0.375, 0.625, 0.375, 0.625, 0.375, 0.6875, 0.3763, 0.6875, 0.3763, 0.75, 0.375, 0.75, 0.375, 0.6875, 0.375, 0.75, 0.375, 0.6875, 0.375, 0.6875, 0.375, 0.75, 0.6263, 0.5, 0.6263, 0.5625, 0.625, 0.5625, 0.625, 0.5, 0.625, 0.5625, 0.625, 0.5, 0.625, 0.5, 0.625, 0.5625, 0.3763, 0.5625, 0.3763, 0.625, 0.375, 0.625, 0.375, 0.5625, 0.0, 0.0, 0.0, 0.0, 0.0, 0.0, 0.0, 0.0, 0.0, 0.0, 0.0, 0.0, 0.0, 0.0, 0.0, 0.0, 0.0, 0.0, 0.0, 0.0, 0.0, 0.0, 0.0, 0.0, 0.375, 0.4375, 0.375, 0.375, 0.375, 0.375, 0.375, 0.4375, 0.375, 0.6875, 0.375, 0.625, 0.375, 0.625, 0.375, 0.6875, 0.375, 0.5, 0.375, 0.4375, 0.375, 0.4375, 0.375, 0.5, 0.375, 0.625, 0.375, 0.5625, 0.375, 0.5625, 0.375, 0.625, 0.375, 0.5625, 0.375, 0.5, 0.375, 0.5, 0.375, 0.5625, 0.0, 0.0, 0.0, 0.0, 0.0, 0.0, 0.0, 0.0, 0.0, 0.0, 0.0, 0.0, 0.0, 0.0, 0.0, 0.0, 0.375, 0.5, 0.375, 0.4375, 0.375, 0.4375, 0.375, 0.5, 0.375, 0.75, 0.375, 0.6875, 0.375, 0.6875, 0.375, 0.75, 0.0, 0.0, 0.0, 0.0, 0.0, 0.0, 0.0, 0.0, 0.625, 0.625, 0.625, 0.625, 0.625, 0.5625, 0.625, 0.5625, 0.625, 0.5625, 0.625, 0.5625, 0.625, 0.5, 0.625, 0.5, 0.4076, 0.4375, 0.4076, 0.5, 0.3854, 0.5, 0.3854, 0.4375, 0.625, 0.5625, 0.625, 0.625, 0.625, 0.625, 0.625, 0.5625, 0.375, 0.4375, 0.375, 0.4375, 0.375, 0.375, 0.375, 0.375, 0.625, 0.5, 0.625, 0.5625, 0.625, 0.5625, 0.625, 0.5, 0.375, 0.5, 0.375, 0.5, 0.375, 0.4375, 0.375, 0.4375, 0.0, 0.0, 0.0, 0.0, 0.0, 0.0, 0.0, 0.0, 0.375, 0.625, 0.375, 0.625, 0.375, 0.5625, 0.375, 0.5625, 0.0, 0.0, 0.0, 0.0, 0.0, 0.0, 0.0, 0.0, 0.375, 0.5625, 0.375, 0.5625, 0.375, 0.5, 0.375, 0.5, 0.375, 0.5625, 0.375, 0.625, 0.375, 0.625, 0.375, 0.5625, 0.0, 0.0, 0.0, 0.0, 0.0, 0.0, 0.0, 0.0, 0.375, 0.5, 0.375, 0.5625, 0.375, 0.5625, 0.375, 0.5, 0.0, 0.0, 0.0, 0.0, 0.0, 0.0, 0.0, 0.0, 0.375, 0.4375, 0.375, 0.5, 0.375, 0.5, 0.375, 0.4375, 0.625, 0.5625, 0.625, 0.5625, 0.625, 0.5, 0.625, 0.5, 0.375, 0.375, 0.375, 0.4375, 0.375, 0.4375, 0.375, 0.375, 0.375, 0.4375, 0.375, 0.375, 0.375, 0.375, 0.375, 0.4375, 0.0, 0.0, 0.0, 0.0, 0.0, 0.0, 0.0, 0.0, 0.0, 0.0, 0.0, 0.0, 0.0, 0.0, 0.0, 0.0, 0.625, 0.625, 0.625, 0.625, 0.625, 0.5625, 0.625, 0.5625, 0.625, 0.5625, 0.625, 0.625, 0.625, 0.625, 0.625, 0.5625, 0.375, 0.4375, 0.375, 0.4375, 0.375, 0.375, 0.375, 0.375, 0.625, 0.5, 0.625, 0.5625, 0.625, 0.5625, 0.625, 0.5, 0.375, 0.5, 0.375, 0.5, 0.375, 0.4375, 0.375, 0.4375, 0.0, 0.0, 0.0, 0.0, 0.0, 0.0, 0.0, 0.0, 0.375, 0.625, 0.375, 0.625, 0.375, 0.5625, 0.375, 0.5625, 0.0, 0.0, 0.0, 0.0, 0.0, 0.0, 0.0, 0.0, 0.375, 0.5625, 0.375, 0.5625, 0.375, 0.5, 0.375, 0.5, 0.375, 0.5625, 0.375, 0.625, 0.375, 0.625, 0.375, 0.5625, 0.0, 0.0, 0.0, 0.0, 0.0, 0.0, 0.0, 0.0, 0.375, 0.5, 0.375, 0.5625, 0.375, 0.5625, 0.375, 0.5, 0.0, 0.0, 0.0, 0.0, 0.0, 0.0, 0.0, 0.0, 0.375, 0.4375, 0.375, 0.5, 0.375, 0.5, 0.375, 0.4375, 0.625, 0.5625, 0.625, 0.5625, 0.625, 0.5, 0.625, 0.5, 0.375, 0.375, 0.375, 0.4375, 0.375, 0.4375, 0.375, 0.375, 0.375, 0.4375, 0.375, 0.4375, 0.375, 0.375, 0.375, 0.375, 0.0, 0.0, 0.0, 0.0, 0.0, 0.0, 0.0, 0.0, 0.375, 0.6875, 0.375, 0.6875, 0.375, 0.625, 0.375, 0.625, 0.0, 0.0, 0.0, 0.0, 0.0, 0.0, 0.0, 0.0, 0.375, 0.75, 0.375, 0.75, 0.375, 0.6875, 0.375, 0.6875, 0.375, 0.625, 0.375, 0.6875, 0.375, 0.6875, 0.375, 0.625, 0.0, 0.0, 0.0, 0.0, 0.0, 0.0, 0.0, 0.0, 0.375, 0.6875, 0.375, 0.75, 0.375, 0.75, 0.375, 0.6875, 0.0, 0.0, 0.0, 0.0, 0.0, 0.0, 0.0, 0.0, 0.625, 0.5, 0.625, 0.5625, 0.625, 0.5625, 0.625, 0.5, 0.4375, 0.7604, 0.375, 0.75, 0.3845, 0.75, 0.4375, 0.7513, 0.4375, 0.7513, 0.3845, 0.75, 0.3854, 0.75, 0.4375, 0.75, 0.375, 0.5, 0.375, 0.5, 0.375, 0.4375, 0.375, 0.4375, 0.0, 0.0, 0.0, 0.0, 0.0, 0.0, 0.0, 0.0, 0.375, 0.625, 0.375, 0.625, 0.375, 0.5625, 0.375, 0.5625, 0.0, 0.0, 0.0, 0.0, 0.0, 0.0, 0.0, 0.0, 0.375, 0.5625, 0.375, 0.5625, 0.375, 0.5, 0.375, 0.5, 0.375, 0.5625, 0.375, 0.625, 0.375, 0.625, 0.375, 0.5625, 0.4375, 0.875, 0.4375, 0.9375, 0.375, 0.9375, 0.375, 0.875, 0.375, 0.5, 0.375, 0.5625, 0.375, 0.5625, 0.375, 0.5, 0.5, 0.9375, 0.5, 1.0, 0.4375, 1.0, 0.4375, 0.9375, 0.375, 0.4375, 0.375, 0.5, 0.375, 0.5, 0.375, 0.4375, 0.0, 0.0, 0.0, 0.0, 0.0, 0.0, 0.0, 0.0, 0.375, 0.375, 0.375, 0.4375, 0.375, 0.4375, 0.375, 0.375, 0.4375, 0.9375, 0.4375, 1.0, 0.375, 1.0, 0.375, 0.9375, 0.0, 0.0, 0.0, 0.0, 0.0, 0.0, 0.0, 0.0, 0.375, 0.6875, 0.375, 0.6875, 0.375, 0.625, 0.375, 0.625, 0.0, 0.0, 0.0, 0.0, 0.0, 0.0, 0.0, 0.0, 0.375, 0.75, 0.375, 0.75, 0.375, 0.6875, 0.375, 0.6875, 0.375, 0.625, 0.375, 0.6875, 0.375, 0.6875, 0.375, 0.625, 0.5, 0.8125, 0.5, 0.875, 0.4375, 0.875, 0.4375, 0.8125, 0.375, 0.6875, 0.375, 0.75, 0.375, 0.75, 0.375, 0.6875, 0.4375, 0.7604, 0.4375, 0.8125, 0.375, 0.8125, 0.375, 0.75, 0.4375, 0.8125, 0.4375, 0.875, 0.375, 0.875, 0.375, 0.8125, 0.0, 0.0, 0.0, 0.0, 0.0, 0.0, 0.0, 0.0, 0.5, 0.7604, 0.5, 0.8125, 0.4375, 0.8125, 0.4375, 0.7604, 0.625, 0.5625, 0.625, 0.5625, 0.625, 0.625, 0.625, 0.625, 0.625, 0.625, 0.625, 0.625, 0.625, 0.6875, 0.625, 0.6875, 0.5, 0.875, 0.5, 0.9375, 0.4375, 0.9375, 0.4375, 0.875, 0.625, 0.5625, 0.625, 0.5625, 0.625, 0.5, 0.625, 0.5, 0.625, 0.625, 0.625, 0.625, 0.625, 0.5625, 0.625, 0.5625, 0.0, 0.0, 0.0, 0.0, 0.0, 0.0, 0.0, 0.0, 0.375, 0.6875, 0.375, 0.6875, 0.375, 0.625, 0.375, 0.625, 0.0, 0.0, 0.0, 0.0, 0.0, 0.0, 0.0, 0.0, 0.375, 0.75, 0.3752, 0.7413, 0.375, 0.6875, 0.375, 0.6875, 0.375, 0.625, 0.375, 0.6875, 0.375, 0.6875, 0.375, 0.625, 0.625, 0.6875, 0.625, 0.6875, 0.625, 0.75, 0.625, 0.75, 0.375, 0.6875, 0.3752, 0.7413, 0.375, 0.75, 0.375, 0.6875, 0.875, 0.5625, 0.875, 0.5625, 0.875, 0.625, 0.875, 0.625, 0.625, 0.5625, 0.625, 0.625, 0.625, 0.625, 0.625, 0.5625, 0.5, 0.7604, 0.4375, 0.7604, 0.4375, 0.7513, 0.5, 0.7513, 0.625, 0.5, 0.625, 0.5625, 0.625, 0.5625, 0.625, 0.5, 0.625, 0.4375, 0.625, 0.4375, 0.625, 0.5, 0.625, 0.5, 0.5, 0.7513, 0.4375, 0.7513, 0.4375, 0.75, 0.5, 0.75, 0.625, 0.625, 0.625, 0.625, 0.625, 0.5625, 0.625, 0.5625, 0.625, 0.5625, 0.625, 0.625, 0.625, 0.625, 0.625, 0.5625, 0.625, 0.375, 0.625, 0.375, 0.625, 0.4375, 0.625, 0.4375, 0.0, 0.0, 0.0, 0.0, 0.0, 0.0, 0.0, 0.0, 0.0, 0.0, 0.0, 0.0, 0.0, 0.0, 0.0, 0.0, 0.0, 0.0, 0.0, 0.0, 0.0, 0.0, 0.0, 0.0, 0.0, 0.0, 0.0, 0.0, 0.0, 0.0, 0.0, 0.0, 0.375, 0.75, 0.3752, 0.7413, 0.3761, 0.7491, 0.3845, 0.75, 0.3752, 0.7413, 0.375, 0.75, 0.375, 0.75, 0.3761, 0.7491, 0.3761, 0.7491, 0.375, 0.75, 0.375, 0.75, 0.3763, 0.75, 0.3845, 0.75, 0.3761, 0.7491, 0.3763, 0.75, 0.3854, 0.75, 0.625, 0.5, 0.625, 0.5, 0.625, 0.5625, 0.625, 0.5625, 0.625, 0.5625, 0.625, 0.5625, 0.625, 0.625, 0.625, 0.625, 0.625, 0.625, 0.625, 0.625, 0.625, 0.6875, 0.625, 0.6875, 0.625, 0.6875, 0.625, 0.6875, 0.625, 0.75, 0.625, 0.75, 0.625, 0.75, 0.625, 0.6875, 0.625, 0.6875, 0.625, 0.75, 0.625, 0.6875, 0.625, 0.6875, 0.625, 0.75, 0.625, 0.75, 0.625, 0.6875, 0.625, 0.625, 0.625, 0.625, 0.625, 0.6875, 0.625, 0.625, 0.625, 0.625, 0.625, 0.6875, 0.625, 0.6875, 0.625, 0.625, 0.625, 0.5625, 0.625, 0.5625, 0.625, 0.625, 0.625, 0.5625, 0.625, 0.5635, 0.625, 0.626, 0.625, 0.625, 0.625, 0.6875, 0.625, 0.625, 0.625, 0.625, 0.625, 0.6875, 0.625, 0.625, 0.625, 0.626, 0.625, 0.6885, 0.625, 0.6875, 0.625, 0.75, 0.625, 0.6875, 0.625, 0.6875, 0.625, 0.75, 0.625, 0.6875, 0.625, 0.6885, 0.625, 0.75, 0.625, 0.75, 0.625, 0.4375, 0.625, 0.375, 0.625, 0.375, 0.625, 0.4375, 0.875, 0.5, 0.875, 0.5625, 0.875, 0.5625, 0.875, 0.5, 0.625, 0.375, 0.625, 0.4375, 0.625, 0.4375, 0.625, 0.375, 0.625, 0.4375, 0.625, 0.4385, 0.625, 0.501, 0.625, 0.5, 0.625, 0.375, 0.625, 0.3763, 0.625, 0.4385, 0.625, 0.4375, 0.625, 0.6885, 0.625, 0.626, 0.625, 0.6354, 0.625, 0.6979, 0.625, 0.6354, 0.625, 0.6576, 0.625, 0.6888, 0.625, 0.6979, 0.625, 0.75, 0.625, 0.6885, 0.625, 0.6979, 0.625, 0.75, 0.625, 0.6979, 0.625, 0.7201, 0.625, 0.75, 0.625, 0.75, 0.625, 0.4385, 0.625, 0.3763, 0.625, 0.3854, 0.625, 0.4479, 0.875, 0.5625, 0.875, 0.5625, 0.875, 0.625, 0.875, 0.625, 0.625, 0.501, 0.625, 0.4385, 0.625, 0.4479, 0.625, 0.5104, 0.875, 0.5, 0.875, 0.5, 0.875, 0.5625, 0.875, 0.5625, 0.625, 0.5625, 0.625, 0.5, 0.625, 0.5, 0.625, 0.5625, 0.625, 0.5, 0.625, 0.501, 0.625, 0.5635, 0.625, 0.5625, 0.875, 0.625, 0.875, 0.5625, 0.875, 0.5625, 0.875, 0.625, 0.625, 0.3854, 0.625, 0.4076, 0.625, 0.4388, 0.625, 0.4479, 0.875, 0.5625, 0.875, 0.5, 0.875, 0.5, 0.875, 0.5625, 0.625, 0.4375, 0.625, 0.4375, 0.625, 0.5, 0.625, 0.5, 0.625, 0.5, 0.625, 0.4375, 0.625, 0.4375, 0.625, 0.5, 0.625, 0.4479, 0.625, 0.4701, 0.625, 0.5013, 0.625, 0.5104, 0.5625, 0.625, 0.5729, 0.6771, 0.5729, 0.6771, 0.5625, 0.625, 0.625, 0.6875, 0.625, 0.6888, 0.625, 0.6576, 0.5625, 0.5625, 0.5521, 0.625, 0.5299, 0.625, 0.531, 0.5625, 0.625, 0.75, 0.625, 0.75, 0.625, 0.7201, 0.875, 0.5625, 0.875, 0.5635, 0.875, 0.625, 0.875, 0.625, 0.625, 0.4375, 0.625, 0.4388, 0.625, 0.4076, 0.875, 0.5104, 0.875, 0.5326, 0.875, 0.5638, 0.875, 0.5729, 0.625, 0.5, 0.625, 0.5013, 0.625, 0.4701, 0.875, 0.5, 0.875, 0.5013, 0.875, 0.5635, 0.875, 0.5625, 0.875, 0.5625, 0.875, 0.5638, 0.875, 0.5326, 0.625, 0.626, 0.625, 0.5635, 0.625, 0.5729, 0.625, 0.6354, 0.625, 0.5729, 0.625, 0.5951, 0.625, 0.6263, 0.625, 0.6354, 0.625, 0.5635, 0.625, 0.501, 0.625, 0.5104, 0.625, 0.5729, 0.625, 0.5104, 0.625, 0.5326, 0.625, 0.5638, 0.625, 0.5729, 0.875, 0.625, 0.875, 0.5635, 0.875, 0.5729, 0.875, 0.625, 0.875, 0.5729, 0.875, 0.5951, 0.875, 0.625, 0.875, 0.625, 0.875, 0.5635, 0.875, 0.5013, 0.875, 0.5104, 0.875, 0.5729, 0.5729, 0.5729, 0.5729, 0.5729, 0.5625, 0.625, 0.5625, 0.625, 0.625, 0.625, 0.625, 0.6263, 0.625, 0.5951, 0.6237, 0.4375, 0.6237, 0.5, 0.5924, 0.5, 0.5924, 0.4375, 0.625, 0.5625, 0.625, 0.5638, 0.625, 0.5326, 0.875, 0.625, 0.875, 0.625, 0.875, 0.5951, 0.5521, 0.625, 0.5612, 0.625, 0.5718, 0.6782, 0.5625, 0.6875, 0.625, 0.5729, 0.625, 0.5729, 0.625, 0.625, 0.625, 0.625, 0.5938, 0.5638, 0.6237, 0.5638, 0.6237, 0.5638, 0.5938, 0.5638, 0.5625, 0.5625, 0.5718, 0.5718, 0.5612, 0.625, 0.5521, 0.625, 0.6237, 0.6862, 0.6237, 0.6862, 0.625, 0.6771, 0.625, 0.6771, 0.625, 0.625, 0.625, 0.6771, 0.625, 0.6771, 0.625, 0.625, 0.5612, 0.625, 0.5718, 0.5718, 0.5729, 0.5729, 0.5625, 0.625, 0.625, 0.5625, 0.625, 0.625, 0.625, 0.625, 0.625, 0.5718, 0.5927, 0.6968, 0.5625, 0.6875, 0.5718, 0.6782, 0.5935, 0.6875, 0.5935, 0.6875, 0.5718, 0.6782, 0.5729, 0.6771, 0.5938, 0.6862, 0.625, 0.5718, 0.625, 0.625, 0.625, 0.625, 0.625, 0.5729, 0.625, 0.5729, 0.625, 0.625, 0.625, 0.625, 0.625, 0.5729, 0.5718, 0.6782, 0.5612, 0.625, 0.5625, 0.625, 0.5729, 0.6771, 0.625, 0.625, 0.625, 0.625, 0.625, 0.6771, 0.625, 0.6771, 0.625, 0.5729, 0.625, 0.625, 0.625, 0.625, 0.625, 0.5729, 0.5729, 0.5729, 0.5729, 0.5729, 0.5625, 0.625, 0.5625, 0.625, 0.5938, 0.5638, 0.6237, 0.5638, 0.6237, 0.5638, 0.5938, 0.5638, 0.6237, 0.5638, 0.625, 0.5729, 0.625, 0.5729, 0.6237, 0.5638, 0.6237, 0.5638, 0.625, 0.5729, 0.625, 0.5729, 0.6237, 0.5638, 0.6237, 0.6862, 0.5938, 0.6862, 0.5938, 0.6862, 0.6237, 0.6862, 0.5729, 0.5729, 0.5938, 0.5638, 0.5938, 0.5638, 0.5729, 0.5729, 0.5729, 0.5729, 0.5938, 0.5638, 0.5938, 0.5638, 0.5729, 0.5729, 0.6237, 0.5638, 0.6237, 0.5638, 0.5938, 0.5638, 0.5938, 0.5638, 0.5938, 0.6862, 0.5729, 0.6771, 0.5729, 0.6771, 0.5938, 0.6862, 0.5938, 0.6862, 0.5729, 0.6771, 0.5729, 0.6771, 0.5938, 0.6862, 0.6237, 0.6862, 0.5938, 0.6862, 0.5938, 0.6862, 0.6237, 0.6862, 0.5729, 0.6771, 0.5938, 0.6862, 0.5938, 0.6862, 0.5729, 0.6771, 0.6237, 0.6862, 0.5938, 0.6862, 0.5938, 0.6862, 0.6237, 0.6862, 0.625, 0.5729, 0.6237, 0.5638, 0.6237, 0.5638, 0.625, 0.5729, 0.5938, 0.5638, 0.5938, 0.5638, 0.5729, 0.5729, 0.5729, 0.5729, 0.625, 0.625, 0.625, 0.625, 0.625, 0.6771, 0.625, 0.6771, 0.5938, 0.6862, 0.5938, 0.6862, 0.6237, 0.6862, 0.6237, 0.6862, 0.6237, 0.5638, 0.625, 0.5729, 0.625, 0.5729, 0.6237, 0.5638, 0.625, 0.5729, 0.625, 0.5729, 0.625, 0.625, 0.625, 0.625, 0.625, 0.5729, 0.625, 0.5729, 0.6237, 0.5638, 0.6237, 0.5638, 0.5729, 0.5729, 0.5938, 0.5638, 0.5938, 0.5638, 0.5729, 0.5729, 0.5938, 0.5638, 0.5938, 0.5638, 0.5729, 0.5729, 0.5729, 0.5729, 0.5625, 0.625, 0.5729, 0.6771, 0.5729, 0.6771, 0.5625, 0.625, 0.6237, 0.6862, 0.5938, 0.6862, 0.5938, 0.6862, 0.6237, 0.6862, 0.5938, 0.6862, 0.5729, 0.6771, 0.5729, 0.6771, 0.5938, 0.6862, 0.625, 0.6771, 0.6237, 0.6862, 0.6237, 0.6862, 0.625, 0.6771, 0.5729, 0.6771, 0.5729, 0.6771, 0.5938, 0.6862, 0.5938, 0.6862, 0.5625, 0.625, 0.5625, 0.625, 0.5729, 0.6771, 0.5729, 0.6771, 0.625, 0.625, 0.625, 0.6771, 0.625, 0.6771, 0.625, 0.625, 0.625, 0.6771, 0.6237, 0.6862, 0.6237, 0.6862, 0.625, 0.6771, 0.625, 0.6771, 0.6237, 0.6862, 0.6237, 0.6862, 0.625, 0.6771, 0.5729, 0.6771, 0.5625, 0.625, 0.5625, 0.625, 0.5729, 0.6771, 0.625, 0.625, 0.625, 0.6771, 0.625, 0.6771, 0.625, 0.625, 0.5625, 0.625, 0.5729, 0.5729, 0.5729, 0.5729, 0.5625, 0.625, 0.5625, 0.625, 0.5729, 0.5729, 0.5729, 0.5729, 0.5625, 0.625, 0.625, 0.625, 0.625, 0.6771, 0.625, 0.6771, 0.625, 0.625, 0.625, 0.6771, 0.625, 0.625, 0.625, 0.625, 0.625, 0.6771, 0.5729, 0.6771, 0.5625, 0.625, 0.5625, 0.625, 0.5729, 0.6771, 0.5938, 0.5638, 0.6237, 0.5638, 0.6237, 0.5638, 0.5938, 0.5638, 0.625, 0.5729, 0.625, 0.625, 0.625, 0.625, 0.625, 0.5729, 0.6237, 0.6862, 0.5938, 0.6862, 0.5938, 0.6862, 0.6237, 0.6862, 0.5625, 0.625, 0.5625, 0.625, 0.5729, 0.6771, 0.5729, 0.6771, 0.625, 0.5729, 0.625, 0.625, 0.625, 0.625, 0.625, 0.5729, 0.5938, 0.5638, 0.6237, 0.5638, 0.6237, 0.5638, 0.5938, 0.5638, 0.625, 0.6771, 0.6237, 0.6862, 0.6237, 0.6862, 0.625, 0.6771, 0.5729, 0.5729, 0.5729, 0.5729, 0.5625, 0.625, 0.5625, 0.625, 0.625, 0.6771, 0.6237, 0.6862, 0.6237, 0.6862, 0.625, 0.6771, 0.5729, 0.6771, 0.5625, 0.625, 0.5625, 0.625, 0.5729, 0.6771, 0.5625, 0.625, 0.5729, 0.5729, 0.5729, 0.5729, 0.5625, 0.625, 0.6237, 0.5638, 0.5938, 0.5638, 0.5938, 0.5638, 0.6237, 0.5638, 0.625, 0.625, 0.625, 0.625, 0.625, 0.5729, 0.625, 0.5729, 0.6237, 0.6862, 0.6237, 0.6862, 0.625, 0.6771, 0.625, 0.6771, 0.625, 0.5729, 0.625, 0.5729, 0.6237, 0.5638, 0.6237, 0.5638, 0.5938, 0.625, 0.6237, 0.625, 0.6237, 0.6762, 0.5944, 0.6762, 0.6237, 0.5638, 0.6237, 0.5638, 0.5938, 0.5638, 0.5938, 0.5638, 0.5938, 0.6862, 0.5729, 0.6771, 0.5729, 0.6771, 0.5938, 0.6862, 0.5938, 0.5638, 0.6237, 0.5638, 0.6237, 0.5651, 0.5939, 0.5651, 0.5729, 0.5729, 0.5938, 0.5638, 0.5938, 0.5638, 0.5729, 0.5729, 0.6237, 0.5638, 0.625, 0.5729, 0.625, 0.5729, 0.6237, 0.5638, 0.625, 0.5729, 0.625, 0.625, 0.625, 0.625, 0.625, 0.5738, 0.625, 0.5738, 0.625, 0.625, 0.625, 0.625, 0.625, 0.5781, 0.5729, 0.5729, 0.5625, 0.625, 0.5625, 0.625, 0.5729, 0.5729, 0.5939, 0.5651, 0.6237, 0.5651, 0.6237, 0.5738, 0.5944, 0.5738, 0.6237, 0.5638, 0.625, 0.5729, 0.625, 0.5738, 0.6237, 0.5651, 0.6237, 0.5651, 0.625, 0.5738, 0.625, 0.5781, 0.6237, 0.5738, 0.6237, 0.6849, 0.5939, 0.6849, 0.5944, 0.6762, 0.6237, 0.6762, 0.5729, 0.5729, 0.5938, 0.5638, 0.5939, 0.5651, 0.5738, 0.5738, 0.5738, 0.5738, 0.5939, 0.5651, 0.5944, 0.5738, 0.5781, 0.5781, 0.6237, 0.5738, 0.6237, 0.625, 0.5938, 0.625, 0.5944, 0.5738, 0.5938, 0.6862, 0.5729, 0.6771, 0.5738, 0.6762, 0.5939, 0.6849, 0.5939, 0.6849, 0.5738, 0.6762, 0.5781, 0.6719, 0.5944, 0.6762, 0.6237, 0.6862, 0.5938, 0.6862, 0.5939, 0.6849, 0.6237, 0.6849, 0.5729, 0.6771, 0.5938, 0.6862, 0.5938, 0.6862, 0.5729, 0.6771, 0.5938, 0.5638, 0.5938, 0.5638, 0.5729, 0.5729, 0.5729, 0.5729, 0.5944, 0.5738, 0.5938, 0.625, 0.5729, 0.625, 0.5781, 0.5781, 0.6237, 0.625, 0.6237, 0.5738, 0.625, 0.5781, 0.625, 0.625, 0.5729, 0.5729, 0.5738, 0.5738, 0.5638, 0.625, 0.5625, 0.625, 0.5938, 0.625, 0.5944, 0.6762, 0.5781, 0.6719, 0.5729, 0.625, 0.6237, 0.6762, 0.6237, 0.625, 0.625, 0.625, 0.625, 0.6719, 0.5625, 0.625, 0.5638, 0.625, 0.5738, 0.6762, 0.5729, 0.6771, 0.625, 0.6771, 0.6237, 0.6862, 0.6237, 0.6849, 0.625, 0.6762, 0.625, 0.6762, 0.6237, 0.6849, 0.6237, 0.6762, 0.625, 0.6719, 0.5738, 0.6762, 0.5638, 0.625, 0.5729, 0.625, 0.5781, 0.6719, 0.625, 0.625, 0.625, 0.6771, 0.625, 0.6762, 0.625, 0.625, 0.5638, 0.625, 0.5738, 0.5738, 0.5781, 0.5781, 0.5729, 0.625, 0.625, 0.625, 0.625, 0.6875, 0.625, 0.6782, 0.625, 0.625, 0.625, 0.625, 0.625, 0.6762, 0.625, 0.6719, 0.625, 0.625, 0.3854, 0.5625, 0.3763, 0.5625, 0.3763, 0.5, 0.3854, 0.5, 0.8424, 0.625, 0.8424, 0.5625, 0.8737, 0.5625, 0.8737, 0.625, 0.625, 0.5, 0.625, 0.5, 0.625, 0.5625, 0.625, 0.5625])
me_cube.materials.append(mat_juan)
me_cube.use_remesh_preserve_volume = False
me_cube.use_remesh_preserve_attributes = False
me_cube.use_mirror_vertex_groups = False
me_cube.update()
me_plane = bpy.data.meshes.new('Plane')
me_plane.from_pydata([(-1.0, -1.0, 0.0), (1.0, -1.0, 0.0), (-1.0, 1.0, 0.0), (1.0, 1.0, 0.0)], [], [(0, 1, 3, 2)])
_uv = me_plane.uv_layers.new(name='UVMap')
_uv.uv.foreach_set('vector', [0.0, 0.0, 1.0, 0.0, 1.0, 1.0, 0.0, 1.0])
me_plane.materials.append(mat_frontal)
me_plane.use_remesh_preserve_volume = False
me_plane.use_remesh_preserve_attributes = False
me_plane.use_mirror_vertex_groups = False
me_plane.update()
me_plane_001 = bpy.data.meshes.new('Plane.001')
me_plane_001.from_pydata([(-1.0, -1.0, 0.0), (1.0, -1.0, 0.0), (-1.0, 1.0, 0.0), (1.0, 1.0, 0.0)], [], [(0, 1, 3, 2)])
_uv = me_plane_001.uv_layers.new(name='UVMap')
_uv.uv.foreach_set('vector', [0.0, 0.0, 1.0, 0.0, 1.0, 1.0, 0.0, 1.0])
me_plane_001.materials.append(mat_perfil)
me_plane_001.use_remesh_preserve_volume = False
me_plane_001.use_remesh_preserve_attributes = False
me_plane_001.use_mirror_vertex_groups = False
me_plane_001.update()

# ---- objects
ob_cube = bpy.data.objects.new('Cube', me_cube)
ob_light = bpy.data.objects.new('Light', light_light)
ob_camera = bpy.data.objects.new('Camera', cam_camera)
ob_plane = bpy.data.objects.new('Plane', me_plane)
ob_plane_001 = bpy.data.objects.new('Plane.001', me_plane_001)

# ---- transforms, parenting, visibility, modifiers, constraints
ob_cube.location = (0.0, 0.0, 0.0)
ob_cube.lock_rotations_4d = False
ob_cube.empty_display_type = 'ARROWS'
ob_cube.lineart.crease_threshold = 0.0
_m = ob_cube.modifiers.new('Mirror', 'MIRROR')
_m.merge_threshold = 0.005
ob_light.location = (4.076, 1.005, 5.904)
ob_light.rotation_euler = (0.6503, 0.05522, 1.866)
ob_light.lock_rotations_4d = False
ob_light.empty_display_type = 'ARROWS'
ob_light.color = (0.0, 0.0, 0.0, 0.0)
ob_light.lineart.crease_threshold = 0.0
ob_camera.location = (7.359, -6.926, 4.958)
ob_camera.rotation_euler = (1.109, 0.0, 0.8149)
ob_camera.lock_rotations_4d = False
ob_camera.empty_display_type = 'ARROWS'
ob_camera.color = (0.0, 0.0, 0.0, 0.0)
ob_camera.display_type = 'WIRE'
ob_camera.lineart.crease_threshold = 0.0
ob_plane.location = (0.0, -5.84, 0.069)
ob_plane.rotation_euler = (1.571, -0.0, 0.0)
ob_plane.scale = (1.244, 2.562, 1.244)
ob_plane.lineart.crease_threshold = 0.0
ob_plane_001.location = (6.75, 0.0, 0.0)
ob_plane_001.rotation_euler = (1.571, -0.0, -1.571)
ob_plane_001.scale = (1.0, 2.615, 1.0)
ob_plane_001.lineart.crease_threshold = 0.0

# ---- collection membership
col_collection.objects.link(ob_cube)
col_collection.objects.link(ob_light)
col_collection.objects.link(ob_camera)
col_collection.objects.link(ob_plane)
col_collection.objects.link(ob_plane_001)

# ---- scene / render settings (as saved in the file)
scene.camera = ob_camera
scene.frame_start = 1; scene.frame_end = 250; scene.frame_set(1)
scene.render.engine = 'BLENDER_EEVEE_NEXT'
scene.cycles.use_denoising = False
scene.cycles.samples = 128
scene.cycles.sampling_pattern = 'TABULATED_SOBOL'
scene.cycles.use_adaptive_sampling = False
scene.cycles.use_light_tree = False
scene.view_settings.view_transform = 'Filmic'
bpy.context.view_layer.update()
